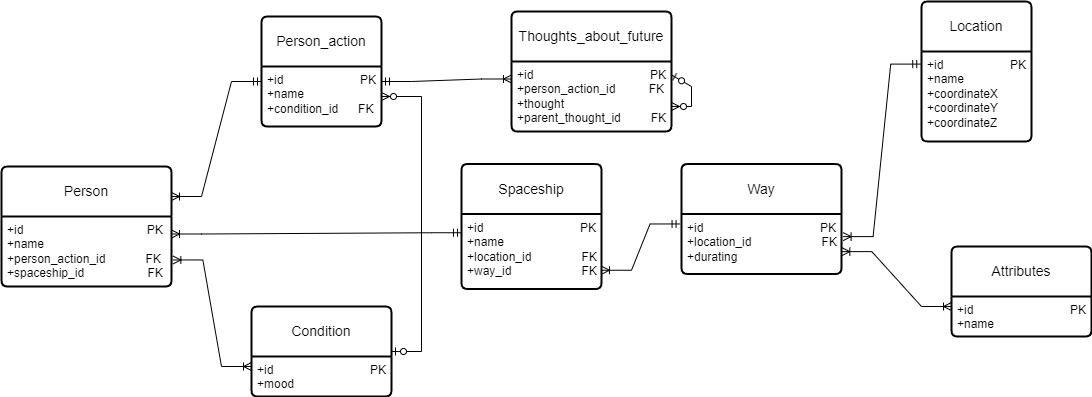

The diagram above was exported from draw.io. Its source (the exported page's mxGraphModel, read from the mxfile embedded in the PNG):
<mxGraphModel dx="1859" dy="1587" grid="1" gridSize="10" guides="1" tooltips="1" connect="1" arrows="1" fold="1" page="1" pageScale="1" pageWidth="827" pageHeight="1169" math="0" shadow="0">
  <root>
    <mxCell id="0" />
    <mxCell id="1" parent="0" />
    <mxCell id="4-VNDwhowkv2FNPistLt-1" value="Person" style="swimlane;childLayout=stackLayout;horizontal=1;startSize=50;horizontalStack=0;rounded=1;fontSize=14;fontStyle=0;strokeWidth=2;resizeParent=0;resizeLast=1;shadow=0;dashed=0;align=center;arcSize=4;whiteSpace=wrap;html=1;" parent="1" vertex="1">
      <mxGeometry x="-200" y="150" width="170" height="120" as="geometry" />
    </mxCell>
    <mxCell id="4-VNDwhowkv2FNPistLt-2" value="+id&amp;nbsp; &amp;nbsp; &amp;nbsp; &amp;nbsp; &amp;nbsp; &amp;nbsp; &amp;nbsp; &amp;nbsp; &amp;nbsp; &amp;nbsp; &amp;nbsp; &amp;nbsp; &amp;nbsp; &amp;nbsp; &amp;nbsp; &amp;nbsp; &amp;nbsp; &amp;nbsp; &amp;nbsp;PK&lt;br&gt;+name&lt;br&gt;+person_action_id&amp;nbsp; &amp;nbsp; &amp;nbsp; &amp;nbsp; &amp;nbsp; &amp;nbsp; FK&lt;br&gt;+spaceship_id&amp;nbsp; &amp;nbsp; &amp;nbsp; &amp;nbsp; &amp;nbsp; &amp;nbsp; &amp;nbsp; &amp;nbsp; &amp;nbsp; &amp;nbsp;FK" style="align=left;strokeColor=none;fillColor=none;spacingLeft=4;fontSize=12;verticalAlign=top;resizable=0;rotatable=0;part=1;html=1;" parent="4-VNDwhowkv2FNPistLt-1" vertex="1">
      <mxGeometry y="50" width="170" height="70" as="geometry" />
    </mxCell>
    <mxCell id="4-VNDwhowkv2FNPistLt-5" style="edgeStyle=orthogonalEdgeStyle;rounded=0;orthogonalLoop=1;jettySize=auto;html=1;exitX=0.5;exitY=1;exitDx=0;exitDy=0;" parent="4-VNDwhowkv2FNPistLt-1" source="4-VNDwhowkv2FNPistLt-2" target="4-VNDwhowkv2FNPistLt-2" edge="1">
      <mxGeometry relative="1" as="geometry" />
    </mxCell>
    <mxCell id="mJWQznsyByXq6W4bjgcV-1" value="Person_action" style="swimlane;childLayout=stackLayout;horizontal=1;startSize=50;horizontalStack=0;rounded=1;fontSize=14;fontStyle=0;strokeWidth=2;resizeParent=0;resizeLast=1;shadow=0;dashed=0;align=center;arcSize=4;whiteSpace=wrap;html=1;" parent="1" vertex="1">
      <mxGeometry x="60" width="120" height="110" as="geometry" />
    </mxCell>
    <mxCell id="mJWQznsyByXq6W4bjgcV-2" value="+id&amp;nbsp; &amp;nbsp; &amp;nbsp; &amp;nbsp; &amp;nbsp; &amp;nbsp; &amp;nbsp; &amp;nbsp; &amp;nbsp; &amp;nbsp; &amp;nbsp; &amp;nbsp;PK&lt;br&gt;+name&lt;br&gt;+condition_id&amp;nbsp; &amp;nbsp; &amp;nbsp; FK&amp;nbsp; &amp;nbsp;" style="align=left;strokeColor=none;fillColor=none;spacingLeft=4;fontSize=12;verticalAlign=top;resizable=0;rotatable=0;part=1;html=1;" parent="mJWQznsyByXq6W4bjgcV-1" vertex="1">
      <mxGeometry y="50" width="120" height="60" as="geometry" />
    </mxCell>
    <mxCell id="mJWQznsyByXq6W4bjgcV-3" value="Condition" style="swimlane;childLayout=stackLayout;horizontal=1;startSize=50;horizontalStack=0;rounded=1;fontSize=14;fontStyle=0;strokeWidth=2;resizeParent=0;resizeLast=1;shadow=0;dashed=0;align=center;arcSize=4;whiteSpace=wrap;html=1;" parent="1" vertex="1">
      <mxGeometry x="50" y="290" width="140" height="90" as="geometry" />
    </mxCell>
    <mxCell id="mJWQznsyByXq6W4bjgcV-4" value="+id&amp;nbsp; &amp;nbsp; &amp;nbsp; &amp;nbsp; &amp;nbsp; &amp;nbsp; &amp;nbsp; &amp;nbsp; &amp;nbsp; &amp;nbsp; &amp;nbsp; &amp;nbsp; &amp;nbsp; &amp;nbsp; &amp;nbsp;PK&lt;br&gt;+mood" style="align=left;strokeColor=none;fillColor=none;spacingLeft=4;fontSize=12;verticalAlign=top;resizable=0;rotatable=0;part=1;html=1;" parent="mJWQznsyByXq6W4bjgcV-3" vertex="1">
      <mxGeometry y="50" width="140" height="40" as="geometry" />
    </mxCell>
    <mxCell id="mJWQznsyByXq6W4bjgcV-6" value="Location" style="swimlane;childLayout=stackLayout;horizontal=1;startSize=50;horizontalStack=0;rounded=1;fontSize=14;fontStyle=0;strokeWidth=2;resizeParent=0;resizeLast=1;shadow=0;dashed=0;align=center;arcSize=4;whiteSpace=wrap;html=1;" parent="1" vertex="1">
      <mxGeometry x="720" y="-15" width="110" height="140" as="geometry" />
    </mxCell>
    <mxCell id="mJWQznsyByXq6W4bjgcV-7" value="+id&amp;nbsp; &amp;nbsp; &amp;nbsp; &amp;nbsp; &amp;nbsp; &amp;nbsp; &amp;nbsp; &amp;nbsp; &amp;nbsp; &amp;nbsp; PK&lt;br&gt;+name&lt;br&gt;+coordinateX&lt;br&gt;+coordinateY&lt;br&gt;+coordinateZ" style="align=left;strokeColor=none;fillColor=none;spacingLeft=4;fontSize=12;verticalAlign=top;resizable=0;rotatable=0;part=1;html=1;" parent="mJWQznsyByXq6W4bjgcV-6" vertex="1">
      <mxGeometry y="50" width="110" height="90" as="geometry" />
    </mxCell>
    <mxCell id="mJWQznsyByXq6W4bjgcV-8" value="Spaceship" style="swimlane;childLayout=stackLayout;horizontal=1;startSize=50;horizontalStack=0;rounded=1;fontSize=14;fontStyle=0;strokeWidth=2;resizeParent=0;resizeLast=1;shadow=0;dashed=0;align=center;arcSize=4;whiteSpace=wrap;html=1;" parent="1" vertex="1">
      <mxGeometry x="260" y="147.5" width="140" height="125" as="geometry" />
    </mxCell>
    <mxCell id="mJWQznsyByXq6W4bjgcV-9" value="+id&amp;nbsp; &amp;nbsp; &amp;nbsp; &amp;nbsp; &amp;nbsp; &amp;nbsp; &amp;nbsp; &amp;nbsp; &amp;nbsp; &amp;nbsp; &amp;nbsp; &amp;nbsp; &amp;nbsp; &amp;nbsp; &amp;nbsp;PK&lt;br&gt;+name&lt;br&gt;+location_id&amp;nbsp; &amp;nbsp; &amp;nbsp; &amp;nbsp; &amp;nbsp; &amp;nbsp; &amp;nbsp; &amp;nbsp;FK&lt;br&gt;+way_id&amp;nbsp; &amp;nbsp; &amp;nbsp; &amp;nbsp; &amp;nbsp; &amp;nbsp; &amp;nbsp; &amp;nbsp; &amp;nbsp; &amp;nbsp; &amp;nbsp;FK" style="align=left;strokeColor=none;fillColor=none;spacingLeft=4;fontSize=12;verticalAlign=top;resizable=0;rotatable=0;part=1;html=1;" parent="mJWQznsyByXq6W4bjgcV-8" vertex="1">
      <mxGeometry y="50" width="140" height="75" as="geometry" />
    </mxCell>
    <mxCell id="mJWQznsyByXq6W4bjgcV-10" value="Attributes" style="swimlane;childLayout=stackLayout;horizontal=1;startSize=50;horizontalStack=0;rounded=1;fontSize=14;fontStyle=0;strokeWidth=2;resizeParent=0;resizeLast=1;shadow=0;dashed=0;align=center;arcSize=4;whiteSpace=wrap;html=1;" parent="1" vertex="1">
      <mxGeometry x="750" y="230" width="140" height="90" as="geometry" />
    </mxCell>
    <mxCell id="mJWQznsyByXq6W4bjgcV-11" value="+id&amp;nbsp; &amp;nbsp; &amp;nbsp; &amp;nbsp; &amp;nbsp; &amp;nbsp; &amp;nbsp; &amp;nbsp; &amp;nbsp; &amp;nbsp; &amp;nbsp; &amp;nbsp; &amp;nbsp; &amp;nbsp; &amp;nbsp;PK&lt;br&gt;+name" style="align=left;strokeColor=none;fillColor=none;spacingLeft=4;fontSize=12;verticalAlign=top;resizable=0;rotatable=0;part=1;html=1;" parent="mJWQznsyByXq6W4bjgcV-10" vertex="1">
      <mxGeometry y="50" width="140" height="40" as="geometry" />
    </mxCell>
    <mxCell id="mJWQznsyByXq6W4bjgcV-12" style="edgeStyle=orthogonalEdgeStyle;rounded=0;orthogonalLoop=1;jettySize=auto;html=1;exitX=0.5;exitY=1;exitDx=0;exitDy=0;" parent="mJWQznsyByXq6W4bjgcV-10" source="mJWQznsyByXq6W4bjgcV-11" target="mJWQznsyByXq6W4bjgcV-11" edge="1">
      <mxGeometry relative="1" as="geometry" />
    </mxCell>
    <mxCell id="mJWQznsyByXq6W4bjgcV-15" value="" style="edgeStyle=entityRelationEdgeStyle;fontSize=12;html=1;endArrow=ERoneToMany;startArrow=ERmandOne;rounded=0;entryX=1;entryY=0.25;entryDx=0;entryDy=0;exitX=0;exitY=0.25;exitDx=0;exitDy=0;" parent="1" source="mJWQznsyByXq6W4bjgcV-2" target="4-VNDwhowkv2FNPistLt-1" edge="1">
      <mxGeometry width="100" height="100" relative="1" as="geometry">
        <mxPoint x="210" y="70" as="sourcePoint" />
        <mxPoint x="228.43999999999983" y="29.999999999999957" as="targetPoint" />
        <Array as="points">
          <mxPoint x="210" y="130" />
        </Array>
      </mxGeometry>
    </mxCell>
    <mxCell id="mJWQznsyByXq6W4bjgcV-20" value="" style="edgeStyle=entityRelationEdgeStyle;fontSize=12;html=1;endArrow=ERoneToMany;startArrow=ERoneToMany;rounded=0;entryX=0;entryY=0.25;entryDx=0;entryDy=0;exitX=1.008;exitY=0.621;exitDx=0;exitDy=0;exitPerimeter=0;" parent="1" source="4-VNDwhowkv2FNPistLt-2" target="mJWQznsyByXq6W4bjgcV-4" edge="1">
      <mxGeometry width="100" height="100" relative="1" as="geometry">
        <mxPoint x="130" y="410" as="sourcePoint" />
        <mxPoint x="230" y="310" as="targetPoint" />
        <Array as="points">
          <mxPoint x="170" y="380" />
        </Array>
      </mxGeometry>
    </mxCell>
    <mxCell id="W6wPKVrGr5F_P8UcZ_l4-1" value="Thoughts_about_future" style="swimlane;childLayout=stackLayout;horizontal=1;startSize=50;horizontalStack=0;rounded=1;fontSize=14;fontStyle=0;strokeWidth=2;resizeParent=0;resizeLast=1;shadow=0;dashed=0;align=center;arcSize=4;whiteSpace=wrap;html=1;" vertex="1" parent="1">
      <mxGeometry x="310" y="-5" width="160" height="120" as="geometry" />
    </mxCell>
    <mxCell id="W6wPKVrGr5F_P8UcZ_l4-2" value="+id&amp;nbsp; &amp;nbsp; &amp;nbsp; &amp;nbsp; &amp;nbsp; &amp;nbsp; &amp;nbsp; &amp;nbsp; &amp;nbsp; &amp;nbsp; &amp;nbsp; &amp;nbsp; &amp;nbsp; &amp;nbsp; &amp;nbsp; &amp;nbsp; &amp;nbsp; &amp;nbsp;PK&lt;br&gt;+person_action_id&amp;nbsp; &amp;nbsp; &amp;nbsp; &amp;nbsp; &amp;nbsp; FK&lt;br&gt;+thought&lt;br&gt;+parent_thought_id&amp;nbsp; &amp;nbsp; &amp;nbsp; &amp;nbsp; &amp;nbsp;FK" style="align=left;strokeColor=none;fillColor=none;spacingLeft=4;fontSize=12;verticalAlign=top;resizable=0;rotatable=0;part=1;html=1;" vertex="1" parent="W6wPKVrGr5F_P8UcZ_l4-1">
      <mxGeometry y="50" width="160" height="70" as="geometry" />
    </mxCell>
    <mxCell id="W6wPKVrGr5F_P8UcZ_l4-4" value="" style="edgeStyle=entityRelationEdgeStyle;fontSize=12;html=1;endArrow=ERzeroToMany;startArrow=ERzeroToOne;rounded=0;exitX=0.998;exitY=0.19;exitDx=0;exitDy=0;exitPerimeter=0;" edge="1" parent="W6wPKVrGr5F_P8UcZ_l4-1" source="W6wPKVrGr5F_P8UcZ_l4-2" target="W6wPKVrGr5F_P8UcZ_l4-2">
      <mxGeometry width="100" height="100" relative="1" as="geometry">
        <mxPoint x="66.5" y="230" as="sourcePoint" />
        <mxPoint x="196" y="110" as="targetPoint" />
      </mxGeometry>
    </mxCell>
    <mxCell id="W6wPKVrGr5F_P8UcZ_l4-3" value="" style="edgeStyle=entityRelationEdgeStyle;fontSize=12;html=1;endArrow=ERoneToMany;startArrow=ERmandOne;rounded=0;entryX=0;entryY=0.25;entryDx=0;entryDy=0;exitX=1;exitY=0.25;exitDx=0;exitDy=0;" edge="1" parent="1" source="mJWQznsyByXq6W4bjgcV-2" target="W6wPKVrGr5F_P8UcZ_l4-2">
      <mxGeometry width="100" height="100" relative="1" as="geometry">
        <mxPoint x="250" y="78" as="sourcePoint" />
        <mxPoint x="500" y="100" as="targetPoint" />
      </mxGeometry>
    </mxCell>
    <mxCell id="W6wPKVrGr5F_P8UcZ_l4-5" value="" style="edgeStyle=entityRelationEdgeStyle;fontSize=12;html=1;endArrow=ERoneToMany;startArrow=ERmandOne;rounded=0;exitX=0;exitY=0.25;exitDx=0;exitDy=0;entryX=1;entryY=0.25;entryDx=0;entryDy=0;" edge="1" parent="1" source="mJWQznsyByXq6W4bjgcV-9" target="4-VNDwhowkv2FNPistLt-2">
      <mxGeometry width="100" height="100" relative="1" as="geometry">
        <mxPoint x="100" y="255" as="sourcePoint" />
        <mxPoint x="200" y="155" as="targetPoint" />
      </mxGeometry>
    </mxCell>
    <mxCell id="W6wPKVrGr5F_P8UcZ_l4-6" value="" style="edgeStyle=entityRelationEdgeStyle;fontSize=12;html=1;endArrow=ERzeroToMany;startArrow=ERzeroToOne;rounded=0;entryX=1;entryY=0.5;entryDx=0;entryDy=0;" edge="1" parent="1" source="mJWQznsyByXq6W4bjgcV-3" target="mJWQznsyByXq6W4bjgcV-2">
      <mxGeometry width="100" height="100" relative="1" as="geometry">
        <mxPoint x="150" y="290" as="sourcePoint" />
        <mxPoint x="250" y="190" as="targetPoint" />
      </mxGeometry>
    </mxCell>
    <mxCell id="W6wPKVrGr5F_P8UcZ_l4-8" value="Way" style="swimlane;childLayout=stackLayout;horizontal=1;startSize=50;horizontalStack=0;rounded=1;fontSize=14;fontStyle=0;strokeWidth=2;resizeParent=0;resizeLast=1;shadow=0;dashed=0;align=center;arcSize=4;whiteSpace=wrap;html=1;" vertex="1" parent="1">
      <mxGeometry x="480" y="147.5" width="160" height="110" as="geometry" />
    </mxCell>
    <mxCell id="W6wPKVrGr5F_P8UcZ_l4-9" value="+id&amp;nbsp; &amp;nbsp; &amp;nbsp; &amp;nbsp; &amp;nbsp; &amp;nbsp; &amp;nbsp; &amp;nbsp; &amp;nbsp; &amp;nbsp; &amp;nbsp; &amp;nbsp; &amp;nbsp; &amp;nbsp; &amp;nbsp; &amp;nbsp; &amp;nbsp; &amp;nbsp;PK&lt;br&gt;+location_id&amp;nbsp; &amp;nbsp; &amp;nbsp; &amp;nbsp; &amp;nbsp;&amp;nbsp;&amp;nbsp; &amp;nbsp; &amp;nbsp; &amp;nbsp; &amp;nbsp; &amp;nbsp;FK&lt;br&gt;+durating" style="align=left;strokeColor=none;fillColor=none;spacingLeft=4;fontSize=12;verticalAlign=top;resizable=0;rotatable=0;part=1;html=1;" vertex="1" parent="W6wPKVrGr5F_P8UcZ_l4-8">
      <mxGeometry y="50" width="160" height="60" as="geometry" />
    </mxCell>
    <mxCell id="W6wPKVrGr5F_P8UcZ_l4-10" value="" style="edgeStyle=entityRelationEdgeStyle;fontSize=12;html=1;endArrow=ERoneToMany;startArrow=ERmandOne;rounded=0;exitX=-0.009;exitY=0.166;exitDx=0;exitDy=0;exitPerimeter=0;entryX=1;entryY=0.75;entryDx=0;entryDy=0;" edge="1" parent="1" source="W6wPKVrGr5F_P8UcZ_l4-9" target="mJWQznsyByXq6W4bjgcV-9">
      <mxGeometry width="100" height="100" relative="1" as="geometry">
        <mxPoint x="490" y="340" as="sourcePoint" />
        <mxPoint x="590" y="240" as="targetPoint" />
      </mxGeometry>
    </mxCell>
    <mxCell id="W6wPKVrGr5F_P8UcZ_l4-11" value="" style="edgeStyle=entityRelationEdgeStyle;fontSize=12;html=1;endArrow=ERoneToMany;startArrow=ERmandOne;rounded=0;entryX=1.01;entryY=0.377;entryDx=0;entryDy=0;entryPerimeter=0;exitX=-0.007;exitY=0.14;exitDx=0;exitDy=0;exitPerimeter=0;" edge="1" parent="1" source="mJWQznsyByXq6W4bjgcV-7" target="W6wPKVrGr5F_P8UcZ_l4-9">
      <mxGeometry width="100" height="100" relative="1" as="geometry">
        <mxPoint x="690" y="410" as="sourcePoint" />
        <mxPoint x="790" y="310" as="targetPoint" />
      </mxGeometry>
    </mxCell>
    <mxCell id="W6wPKVrGr5F_P8UcZ_l4-14" value="" style="edgeStyle=entityRelationEdgeStyle;fontSize=12;html=1;endArrow=ERoneToMany;startArrow=ERoneToMany;rounded=0;entryX=0;entryY=0.25;entryDx=0;entryDy=0;exitX=1.002;exitY=0.627;exitDx=0;exitDy=0;exitPerimeter=0;" edge="1" parent="1" source="W6wPKVrGr5F_P8UcZ_l4-9" target="mJWQznsyByXq6W4bjgcV-11">
      <mxGeometry width="100" height="100" relative="1" as="geometry">
        <mxPoint x="610" y="375" as="sourcePoint" />
        <mxPoint x="710" y="275" as="targetPoint" />
      </mxGeometry>
    </mxCell>
  </root>
</mxGraphModel>